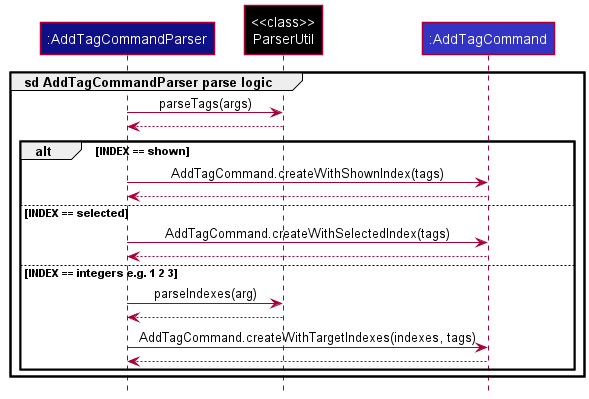

The diagram above was rendered by PlantUML. Its source (embedded in the PNG):
@startuml
!include style.puml

participant ":AddTagCommandParser" as AddTagCommandParser LOGIC_COLOR_T4
participant "<<class>>\nParserUtil" as ParserUtil USER_COLOR
participant ":AddTagCommand" as AddTagCommand LOGIC_COLOR

group sd AddTagCommandParser parse logic
    AddTagCommandParser -> ParserUtil : parseTags(args)
    ParserUtil --> AddTagCommandParser
    alt INDEX == shown
      AddTagCommandParser -> AddTagCommand : AddTagCommand.createWithShownIndex(tags)
      AddTagCommand --> AddTagCommandParser
    else INDEX == selected
      AddTagCommandParser -> AddTagCommand : AddTagCommand.createWithSelectedIndex(tags)
      AddTagCommand --> AddTagCommandParser
    else INDEX == integers e.g. 1 2 3
      AddTagCommandParser -> ParserUtil : parseIndexes(arg)
      ParserUtil --> AddTagCommandParser
      AddTagCommandParser -> AddTagCommand : AddTagCommand.createWithTargetIndexes(indexes, tags)
      AddTagCommand --> AddTagCommandParser
    end
end
@enduml